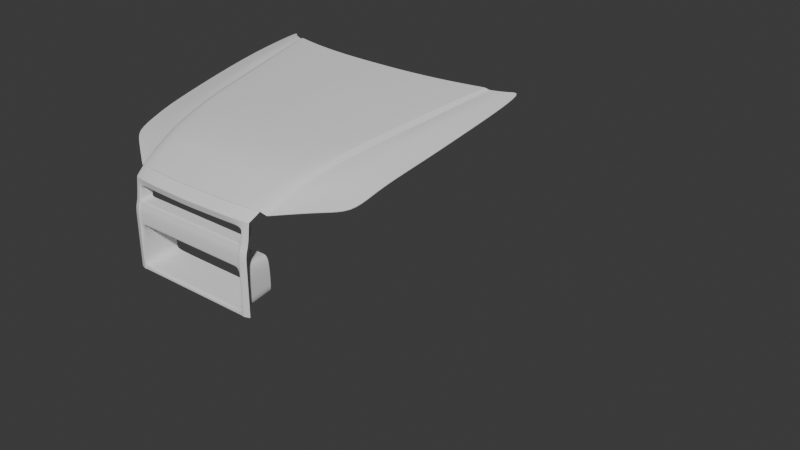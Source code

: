# Source: GTR_1.blend  (saved by Blender 4.3.34; exported with 4.5.12 LTS)
import bpy
from mathutils import Matrix  # noqa: F401  (used for matrix-valued properties, if any)

bpy.ops.wm.read_factory_settings(use_empty=True)
scene = bpy.context.scene
scene.name = 'Scene'

# ---- collections
col_blueprints = bpy.data.collections.new('blueprints'); scene.collection.children.link(col_blueprints)
col_blueprints_1 = bpy.data.collections.new('blueprints 1'); col_blueprints.children.link(col_blueprints_1)
col_guide_meshes = bpy.data.collections.new('Guide_Meshes'); scene.collection.children.link(col_guide_meshes)
col_work_in_progress = bpy.data.collections.new('work_in_progress'); scene.collection.children.link(col_work_in_progress)

# ---- node groups
ng_smooth_by_angle = bpy.data.node_groups.new('Smooth by Angle', 'GeometryNodeTree')
_s = ng_smooth_by_angle.interface.new_socket(name='Mesh', in_out='OUTPUT', socket_type='NodeSocketGeometry')
_s = ng_smooth_by_angle.interface.new_socket(name='Mesh', in_out='INPUT', socket_type='NodeSocketGeometry')
_s = ng_smooth_by_angle.interface.new_socket(name='Angle', in_out='INPUT', socket_type='NodeSocketFloat')
_s.subtype = 'ANGLE'
_s.default_value = 0.5236
_s.min_value = 0.0
_s.max_value = 3.142
_s.description = 'Maximum face angle for smooth edges'
_s = ng_smooth_by_angle.interface.new_socket(name='Ignore Sharpness', in_out='INPUT', socket_type='NodeSocketBool')
_s.force_non_field = True
ng_smooth_by_angle.description = 'Set the sharpness of mesh edges based on the angle between the neighboring faces'
ng_smooth_by_angle.is_modifier = True
_N = ng_smooth_by_angle.nodes; _L = ng_smooth_by_angle.links
n0 = _N.new('GeometryNodeSetShadeSmooth'); n0.name = 'Set Shade Smooth'; n0.location = (120, -80)
n0.domain = 'EDGE'
n1 = _N.new('GeometryNodeSetShadeSmooth'); n1.name = 'Set Shade Smooth.001'; n1.location = (300, -80)
n2 = _N.new('NodeGroupOutput'); n2.name = 'Group Output'; n2.location = (480, -80)
n3 = _N.new('GeometryNodeInputMeshEdgeAngle'); n3.name = 'Edge Angle'; n3.location = (-440, -240)
n4 = _N.new('NodeGroupInput'); n4.name = 'Group Input'; n4.location = (-80, -80)
n5 = _N.new('GeometryNodeInputEdgeSmooth'); n5.name = 'Is Edge Smooth'; n5.location = (-260, -120)
n6 = _N.new('GeometryNodeInputShadeSmooth'); n6.name = 'Is Shade Smooth'; n6.location = (-440, -397)
n7 = _N.new('FunctionNodeCompare'); n7.name = 'Compare'; n7.location = (-260, -260)
n7.operation = 'LESS_EQUAL'
n7.inputs[6].default_value = (0.0, 0.0, 0.0, 0.0)
n7.inputs[7].default_value = (0.0, 0.0, 0.0, 0.0)
n8 = _N.new('FunctionNodeBooleanMath'); n8.name = 'Boolean Math.001'; n8.location = (-80, -260)
n9 = _N.new('NodeGroupInput'); n9.name = 'Group Input.001'; n9.location = (-440, -329)
n10 = _N.new('NodeGroupInput'); n10.name = 'Group Input.002'; n10.location = (-259, -189)
n11 = _N.new('FunctionNodeBooleanMath'); n11.name = 'Boolean Math'; n11.location = (-80, -149)
n11.operation = 'OR'
n12 = _N.new('FunctionNodeBooleanMath'); n12.name = 'Boolean Math.002'; n12.location = (-260, -380)
n12.operation = 'OR'
n13 = _N.new('NodeGroupInput'); n13.name = 'Group Input.003'; n13.location = (-440, -460)
_L.new(n3.outputs[0], n7.inputs[0])
_L.new(n1.outputs[0], n2.inputs[0])
_L.new(n9.outputs[1], n7.inputs[1])
_L.new(n7.outputs[0], n8.inputs[0])
_L.new(n4.outputs[0], n0.inputs[0])
_L.new(n0.outputs[0], n1.inputs[0])
_L.new(n8.outputs[0], n0.inputs[2])
_L.new(n10.outputs[2], n11.inputs[1])
_L.new(n5.outputs[0], n11.inputs[0])
_L.new(n11.outputs[0], n0.inputs[1])
_L.new(n13.outputs[2], n12.inputs[1])
_L.new(n6.outputs[0], n12.inputs[0])
_L.new(n12.outputs[0], n8.inputs[1])
n2.is_active_output = True

# ---- world
world_world = bpy.data.worlds.new('World'); scene.world = world_world
world_world.use_nodes = True; world_world.node_tree.nodes.clear()
_N = world_world.node_tree.nodes; _L = world_world.node_tree.links
n0 = _N.new('ShaderNodeOutputWorld'); n0.name = 'World Output'; n0.location = (300, 300)
n1 = _N.new('ShaderNodeBackground'); n1.name = 'Background'; n1.location = (10, 300)
n1.inputs[0].default_value = (0.05088, 0.05088, 0.05088, 1.0)
_L.new(n1.outputs[0], n0.inputs[0])
n0.is_active_output = True
world_world.color = (0.05088, 0.05088, 0.05088)
world_world.sun_shadow_jitter_overblur = 0.0

# ---- meshes
me_cube = bpy.data.meshes.new('Cube')
me_cube.from_pydata([(-1.0, -1.0, -1.0), (-1.0, -1.0, 0.3352), (-1.0, 1.0, -1.0), (-1.0, 1.0, 0.3352), (1.0, -1.0, -1.0), (1.0, -1.0, 0.3352), (1.0, 1.0, -1.0), (1.0, 1.0, 0.3352)], [], [(0, 1, 3, 2), (2, 3, 7, 6), (6, 7, 5, 4), (4, 5, 1, 0), (2, 6, 4, 0), (7, 3, 1, 5)])
_uv = me_cube.uv_layers.new(name='UVMap')
_uv.uv.foreach_set('vector', [0.375, 0.0, 0.625, 0.0, 0.625, 0.25, 0.375, 0.25, 0.375, 0.25, 0.625, 0.25, 0.625, 0.5, 0.375, 0.5, 0.375, 0.5, 0.625, 0.5, 0.625, 0.75, 0.375, 0.75, 0.375, 0.75, 0.625, 0.75, 0.625, 1.0, 0.375, 1.0, 0.125, 0.5, 0.375, 0.5, 0.375, 0.75, 0.125, 0.75, 0.625, 0.5, 0.875, 0.5, 0.875, 0.75, 0.625, 0.75])
me_cube.update()
me_vert = bpy.data.meshes.new('Vert')
me_vert.from_pydata([(0.0, 0.0, 0.006353), (0.5801, 0.08993, -0.004765), (0.7108, 0.1876, -0.02732), (0.7642, 0.3366, -0.04391), (0.1966, 0.006371, 0.006988), (0.3911, 0.03544, 0.00667), (0.6716, 0.1414, -0.01779), (0.74, 0.2326, -0.03272), (0.7572, 0.2835, -0.03748), (0.8443, 0.2445, -0.4338), (0.8239, 0.2976, -0.09656), (0.8464, 0.2546, -0.1698), (0.8443, 0.241, -0.2571), (0.8449, 0.2412, -0.3455), (0.3176, -0.3205, -0.0348), (0.3023, -0.9652, -0.1634), (0.0, -1.028, -0.1628), (0.3203, -0.5242, -0.06812), (0.3198, -0.3919, -0.04659), (0.2634, -1.011, -0.1679), (0.1758, -1.02, -0.1653), (0.08807, -1.028, -0.1632), (0.3159, -0.657, -0.09266), (0.3116, -0.7664, -0.1147), (0.0, -1.221, -0.2636), (0.0, -1.161, -0.2209), (0.0, -1.092, -0.1891), (0.2627, -0.8754, -0.1001), (0.0, -0.9111, -0.09658), (0.2939, -0.5207, -0.05349), (0.308, -0.3908, -0.04296), (0.2412, -0.897, -0.09941), (0.1758, -0.9042, -0.09644), (0.08807, -0.9103, -0.09636), (0.2813, -0.6429, -0.06745), (0.2693, -0.758, -0.08516), (0.8875, 0.03718, -0.6443), (0.8938, 0.03056, -0.5687), (0.8941, 0.01117, -0.4961), (0.8963, -0.02232, -0.4291), (0.8989, -0.0685, -0.3724), (0.9004, -0.1272, -0.3232), (0.9013, -0.1942, -0.2871), (0.9019, -0.2668, -0.2654), (0.9033, -0.3424, -0.2569), (0.9005, -0.418, -0.2644), (0.8986, -0.4907, -0.2864), (0.8964, -0.5576, -0.3222), (0.894, -0.6163, -0.3704), (0.8909, -0.6645, -0.4291), (0.8891, -0.6997, -0.4961), (0.8883, -0.7158, -0.5743), (0.8804, -0.7222, -0.6667), (0.8716, -0.721, -0.7577), (0.8766, 0.03725, -0.7326), (0.8759, 0.06025, -0.6384), (0.8825, 0.05323, -0.5582), (0.8829, 0.03265, -0.4812), (0.8852, -0.002863, -0.4101), (0.8879, -0.05186, -0.35), (0.8895, -0.1141, -0.2978), (0.8905, -0.1852, -0.2595), (0.8911, -0.2623, -0.2396), (0.8923, -0.3491, -0.2313), (0.8895, -0.4296, -0.2404), (0.8873, -0.5079, -0.2633), (0.8849, -0.5768, -0.3017), (0.8818, -0.633, -0.3478), (0.8795, -0.6841, -0.4101), (0.8776, -0.7214, -0.4812), (0.8767, -0.7385, -0.5643), (0.8683, -0.7452, -0.6643), (0.859, -0.744, -0.7846), (0.8643, 0.06032, -0.7321), (0.8093, -0.8695, -0.7846), (0.7172, -1.021, -0.7846), (0.0, -1.217, -0.7846), (0.8286, -0.8311, -0.7846), (0.1884, -1.205, -0.7846), (0.7689, -0.9414, -0.7846), (0.3724, -1.183, -0.7846), (0.5489, -1.104, -0.7846), (0.0, -1.257, -0.4135), (0.2755, -1.24, -0.4154), (0.1002, -1.256, -0.415), (0.1954, -1.248, -0.4154), (0.5694, -1.134, -0.4062), (0.3648, -1.217, -0.413), (0.4869, -1.173, -0.4091), (0.0, -1.176, -0.2886), (0.3155, -1.16, -0.2996), (0.1012, -1.176, -0.2907), (0.1939, -1.173, -0.2932), (0.2668, -1.167, -0.2967), (0.315, -1.18, -0.3835), (0.3166, -1.17, -0.3415), (0.0, -1.197, -0.3779), (0.275, -1.187, -0.3821), (0.1955, -1.193, -0.3801), (0.1007, -1.196, -0.3789), (0.0, -1.138, -0.4842), (0.3275, -1.123, -0.4827), (0.1012, -1.138, -0.4844), (0.1939, -1.135, -0.4842), (0.2668, -1.129, -0.4837), (0.3273, -1.103, -0.6851), (0.3277, -1.121, -0.5443), (0.0, -1.12, -0.6878), (0.275, -1.11, -0.6863), (0.1955, -1.116, -0.6873), (0.1007, -1.119, -0.6877), (0.3275, -1.109, -0.6387), (0.4404, -1.144, -0.5608), (0.5656, -1.103, -0.5608), (0.6877, -1.036, -0.5608), (0.7765, -0.9748, -0.5608), (0.7639, -0.9718, -0.6628), (0.6828, -1.024, -0.6626), (0.5605, -1.085, -0.6615), (0.4336, -1.134, -0.662), (0.7731, -0.9746, -0.5871), (0.7676, -0.9734, -0.6318), (0.4382, -1.141, -0.5946), (0.4359, -1.138, -0.6283), (0.7466, -0.9592, -0.6944), (0.6722, -1.011, -0.6956), (0.5351, -1.088, -0.6989), (0.4392, -1.122, -0.7), (0.7308, -0.9592, -0.7623), (0.4404, -1.115, -0.7627), (0.5364, -1.079, -0.7626), (0.6622, -1.009, -0.7624), (0.4396, -1.122, -0.7209), (0.44, -1.12, -0.7418), (0.736, -0.9592, -0.7397), (0.7413, -0.9592, -0.717), (0.5669, -1.124, -0.5098), (0.6863, -1.05, -0.5102), (0.6863, -1.05, -0.442), (0.5669, -1.124, -0.4411), (0.5669, -1.124, -0.4557), (0.5669, -1.124, -0.4971), (0.6863, -1.05, -0.4976), (0.6863, -1.05, -0.4565), (0.6268, -1.096, -0.4334), (0.6268, -1.096, -0.5147), (0.7898, -0.9135, -0.3989), (0.721, -1.009, -0.3994), (0.636, -1.095, -0.4039), (0.8587, -0.3534, -0.1908), (0.8558, -0.4494, -0.1993), (0.8538, -0.5416, -0.221), (0.8514, -0.6267, -0.2618), (0.8441, -0.7415, -0.3534), (0.8491, -0.7614, -0.3894), (0.8459, -0.7987, -0.4618), (0.8403, -0.8212, -0.5612), (0.8339, -0.8292, -0.665), (0.7319, 0.04917, -0.0542), (0.727, -0.08928, -0.07363), (0.7208, -0.2277, -0.08933), (0.7134, -0.3584, -0.1062), (0.7049, -0.4884, -0.1253), (0.6916, -0.6812, -0.1602), (0.6668, -0.8837, -0.2408), (0.8145, -0.3555, -0.1556), (0.7663, -0.3572, -0.1257), (0.364, -1.148, -0.2348), (0.5428, -0.06465, -0.03489), (0.5096, -0.2215, -0.05752), (0.4835, -0.3801, -0.07633), (0.4582, -0.5382, -0.09954), (0.4333, -0.696, -0.1257), (0.4131, -0.8549, -0.1489), (0.3859, -1.01, -0.1844), (0.3658, -1.16, -0.3794), (0.4842, -1.109, -0.3726), (0.561, -1.073, -0.3693), (0.629, -1.033, -0.3612), (0.7158, -0.9662, -0.3669), (0.7823, -0.8857, -0.3606), (0.3155, -1.23, -0.4143), (0.4208, -1.197, -0.4112), (0.4201, -1.136, -0.3763), (0.3646, -1.191, -0.283), (0.3652, -1.192, -0.3312), (0.6574, -0.365, -0.09549), (0.6226, -0.368, -0.09166), (0.5879, -0.3711, -0.08783), (0.5531, -0.3741, -0.08399), (0.5183, -0.3771, -0.08016), (0.7552, -0.4754, -0.1499), (0.8055, -0.4624, -0.1746), (0.7457, -0.6347, -0.1805), (0.7997, -0.5882, -0.2008), (0.7283, -0.798, -0.2478), (0.7899, -0.7124, -0.2548), (0.8652, 0.05875, -0.7321), (0.8768, 0.05867, -0.6388), (0.8834, 0.05168, -0.559), (0.8837, 0.03119, -0.4822), (0.8861, -0.004188, -0.4114), (0.8888, -0.05299, -0.3515), (0.8903, -0.115, -0.2995), (0.8913, -0.1858, -0.2614), (0.892, -0.2626, -0.2413), (0.8932, -0.3486, -0.2331), (0.8904, -0.4288, -0.242), (0.8882, -0.5067, -0.2649), (0.8858, -0.5755, -0.3031), (0.8827, -0.6319, -0.3494), (0.8804, -0.6828, -0.4114), (0.8785, -0.72, -0.4822), (0.8776, -0.737, -0.5649), (0.8692, -0.7437, -0.6644), (0.8599, -0.7425, -0.7828), (0.0, -1.268, -0.437), (0.0, -1.229, -0.4606), (0.1005, -1.268, -0.4381), (0.1009, -1.228, -0.4613), (0.1949, -1.261, -0.4383), (0.1944, -1.224, -0.4613), (0.2726, -1.254, -0.4381), (0.2697, -1.217, -0.4609), (0.3235, -1.209, -0.4599), (0.3195, -1.245, -0.4371), (0.3738, -1.116, -0.4827), (0.3698, -1.202, -0.4599), (0.3658, -1.238, -0.4371)], [(5, 1), (6, 2), (8, 3), (0, 4), (4, 5), (1, 6), (2, 7), (7, 8), (13, 9), (3, 10), (10, 11), (11, 12), (12, 13), (14, 18), (21, 16), (18, 17), (23, 15), (15, 19), (19, 20), (20, 21), (17, 22), (22, 23), (25, 24), (26, 25), (16, 26), (33, 28), (30, 29), (35, 27), (27, 31), (31, 32), (32, 33), (29, 34), (34, 35), (14, 30), (79, 74), (81, 75), (74, 77), (76, 78), (75, 79), (78, 80), (80, 81), (93, 90), (89, 91), (91, 92), (92, 93), (95, 94), (90, 95), (111, 105), (101, 106), (110, 107), (105, 108), (108, 109), (109, 110), (106, 111), (112, 113), (113, 114), (114, 115), (121, 116), (116, 117), (117, 118), (118, 119), (115, 120), (120, 121), (123, 119), (112, 122), (122, 123), (124, 125), (125, 126), (126, 127), (135, 124), (131, 128), (129, 130), (130, 131), (133, 129), (127, 132), (132, 133), (128, 134), (134, 135), (145, 137), (143, 138), (141, 136), (139, 140), (140, 141), (137, 142), (142, 143), (144, 139), (138, 144), (136, 145), (2, 158), (158, 159), (159, 160), (160, 161), (174, 167), (1, 168), (168, 169), (169, 170), (170, 171), (171, 172), (172, 173), (173, 174), (185, 175), (167, 184), (184, 185), (190, 170), (161, 186), (186, 187), (187, 188), (188, 189), (189, 190)], [(197, 198, 36, 54), (198, 199, 37, 36), (199, 200, 38, 37), (200, 201, 39, 38), (201, 202, 40, 39), (202, 203, 41, 40), (203, 204, 42, 41), (204, 205, 43, 42), (205, 206, 44, 43), (206, 207, 45, 44), (207, 208, 46, 45), (208, 209, 47, 46), (209, 210, 48, 47), (210, 211, 49, 48), (211, 212, 50, 49), (212, 213, 51, 50), (213, 214, 52, 51), (214, 215, 53, 52), (70, 69, 155, 156), (67, 66, 152, 153), (64, 63, 149, 150), (71, 70, 156, 157), (68, 67, 153, 154), (65, 64, 150, 151), (69, 68, 154, 155), (66, 65, 151, 152), (71, 157, 77, 72), (82, 84, 99, 96), (84, 85, 98, 99), (85, 83, 97, 98), (94, 97, 83, 181), (87, 175, 94, 181), (182, 183, 175, 87), (86, 177, 176, 88), (148, 178, 177, 86), (147, 179, 178, 148), (146, 180, 179, 147), (154, 153, 180, 146), (88, 176, 183, 182), (165, 192, 150, 149), (192, 194, 151, 150), (194, 196, 152, 151), (163, 164, 195, 193), (193, 195, 196, 194), (162, 163, 193, 191), (191, 193, 194, 192), (161, 162, 191, 166), (166, 191, 192, 165), (152, 196, 180, 153), (180, 196, 195, 179), (179, 195, 164, 178), (71, 72, 215, 214), (70, 71, 214, 213), (69, 70, 213, 212), (68, 69, 212, 211), (67, 68, 211, 210), (66, 67, 210, 209), (65, 66, 209, 208), (64, 65, 208, 207), (63, 64, 207, 206), (62, 63, 206, 205), (61, 62, 205, 204), (60, 61, 204, 203), (59, 60, 203, 202), (58, 59, 202, 201), (57, 58, 201, 200), (56, 57, 200, 199), (55, 56, 199, 198), (73, 55, 198, 197), (218, 84, 82, 216), (221, 219, 102, 103), (223, 221, 103, 104), (225, 181, 83, 222), (101, 224, 223, 104), (224, 225, 222, 223), (83, 85, 220, 222), (222, 220, 221, 223), (85, 84, 218, 220), (220, 218, 219, 221), (102, 219, 217, 100), (219, 218, 216, 217), (225, 224, 227, 228), (224, 101, 226, 227), (181, 225, 228, 87)])
me_vert.polygons.foreach_set('use_smooth', [True] * 84)
_uv = me_vert.uv_layers.new(name='UVMap')
_uv.uv.foreach_set('vector', [0.0, 0.0, 0.0, 0.0, 0.0, 0.0, 0.0, 0.0, 0.0, 0.0, 0.0, 0.0, 0.0, 0.0, 0.0, 0.0, 0.0, 0.0, 0.0, 0.0, 0.0, 0.0, 0.0, 0.0, 0.0, 0.0, 0.0, 0.0, 0.0, 0.0, 0.0, 0.0, 0.0, 0.0, 0.0, 0.0, 0.0, 0.0, 0.0, 0.0, 0.0, 0.0, 0.0, 0.0, 0.0, 0.0, 0.0, 0.0, 0.0, 0.0, 0.0, 0.0, 0.0, 0.0, 0.0, 0.0, 0.0, 0.0, 0.0, 0.0, 0.0, 0.0, 0.0, 0.0, 0.0, 0.0, 0.0, 0.0, 0.0, 0.0, 0.0, 0.0, 0.0, 0.0, 0.0, 0.0, 0.0, 0.0, 0.0, 0.0, 0.0, 0.0, 0.0, 0.0, 0.0, 0.0, 0.0, 0.0, 0.0, 0.0, 0.0, 0.0, 0.0, 0.0, 0.0, 0.0, 0.0, 0.0, 0.0, 0.0, 0.0, 0.0, 0.0, 0.0, 0.0, 0.0, 0.0, 0.0, 0.0, 0.0, 0.0, 0.0, 0.0, 0.0, 0.0, 0.0, 0.0, 0.0, 0.0, 0.0, 0.0, 0.0, 0.0, 0.0, 0.0, 0.0, 0.0, 0.0, 0.0, 0.0, 0.0, 0.0, 0.0, 0.0, 0.0, 0.0, 0.0, 0.0, 0.0, 0.0, 0.0, 0.0, 0.0, 0.0, 0.0, 0.0, 0.0, 0.0, 0.0, 0.0, 0.0, 0.0, 0.0, 0.0, 0.0, 0.0, 0.0, 0.0, 0.0, 0.0, 0.0, 0.0, 0.0, 0.0, 0.0, 0.0, 0.0, 0.0, 0.0, 0.0, 0.0, 0.0, 0.0, 0.0, 0.0, 0.0, 0.0, 0.0, 0.0, 0.0, 0.0, 0.0, 0.0, 0.0, 0.0, 0.0, 0.0, 0.0, 0.0, 0.0, 0.0, 0.0, 0.0, 0.0, 0.0, 0.0, 0.0, 0.0, 0.0, 0.0, 0.0, 0.0, 0.0, 0.0, 0.0, 0.0, 0.0, 0.0, 0.0, 0.0, 0.0, 0.0, 0.0, 0.0, 0.0, 0.0, 0.0, 0.0, 0.0, 0.0, 0.0, 0.0, 0.0, 0.0, 0.0, 0.0, 0.0, 0.0, 0.0, 0.0, 0.0, 0.0, 0.0, 0.0, 0.0, 0.0, 0.0, 0.0, 0.0, 0.0, 0.0, 0.0, 0.0, 0.0, 0.0, 0.0, 0.0, 0.0, 0.0, 0.0, 0.0, 0.0, 0.0, 0.0, 0.0, 0.0, 0.0, 0.0, 0.0, 0.0, 0.0, 0.0, 0.0, 0.0, 0.0, 0.0, 0.0, 0.0, 0.0, 0.0, 0.0, 0.0, 0.0, 0.0, 0.0, 0.0, 0.0, 0.0, 0.0, 0.0, 0.0, 0.0, 0.0, 0.0, 0.0, 0.0, 0.0, 0.0, 0.0, 0.0, 0.0, 0.0, 0.0, 0.0, 0.0, 0.0, 0.0, 0.0, 0.0, 0.0, 0.0, 0.0, 0.0, 0.0, 0.0, 0.0, 0.0, 0.0, 0.0, 0.0, 0.0, 0.0, 0.0, 0.0, 0.0, 0.0, 0.0, 0.0, 0.0, 0.0, 0.0, 0.0, 0.0, 0.0, 0.0, 0.0, 0.0, 0.0, 0.0, 0.0, 0.0, 0.0, 0.0, 0.0, 0.0, 0.0, 0.0, 0.0, 0.0, 0.0, 0.0, 0.0, 0.0, 0.0, 0.0, 0.0, 0.0, 0.0, 0.0, 0.0, 0.0, 0.0, 0.0, 0.0, 0.0, 0.0, 0.0, 0.0, 0.0, 0.0, 0.0, 0.0, 0.0, 0.0, 0.0, 0.0, 0.0, 0.0, 0.0, 0.0, 0.0, 0.0, 0.0, 0.0, 0.0, 0.0, 0.0, 0.0, 0.0, 0.0, 0.0, 0.0, 0.0, 0.0, 0.0, 0.0, 0.0, 0.0, 0.0, 0.0, 0.0, 0.0, 0.0, 0.0, 0.0, 0.0, 0.0, 0.0, 0.0, 0.0, 0.0, 0.0, 0.0, 0.0, 0.0, 0.0, 0.0, 0.0, 0.0, 0.0, 0.0, 0.0, 0.0, 0.0, 0.0, 0.0, 0.0, 0.0, 0.0, 0.0, 0.0, 0.0, 0.0, 0.0, 0.0, 0.0, 0.0, 0.0, 0.0, 0.0, 0.0, 0.0, 0.0, 0.0, 0.0, 0.0, 0.0, 0.0, 0.0, 0.0, 0.0, 0.0, 0.0, 0.0, 0.0, 0.0, 0.0, 0.0, 0.0, 0.0, 0.0, 0.0, 0.0, 0.0, 0.0, 0.0, 0.0, 0.0, 0.0, 0.0, 0.0, 0.0, 0.0, 0.0, 0.0, 0.0, 0.0, 0.0, 0.0, 0.0, 0.0, 0.0, 0.0, 0.0, 0.0, 0.0, 0.0, 0.0, 0.0, 0.0, 0.0, 0.0, 0.0, 0.0, 0.0, 0.0, 0.0, 0.0, 0.0, 0.0, 0.0, 0.0, 0.0, 0.0, 0.0, 0.0, 0.0, 0.0, 0.0, 0.0, 0.0, 0.0, 0.0, 0.0, 0.0, 0.0, 0.0, 0.0, 0.0, 0.0, 0.0, 0.0, 0.0, 0.0, 0.0, 0.0, 0.0, 0.0, 0.0, 0.0, 0.0, 0.0, 0.0, 0.0, 0.0, 0.0, 0.0, 0.0, 0.0, 0.0, 0.0, 0.0, 0.0, 0.0, 0.0, 0.0, 0.0, 0.0, 0.0, 0.0, 0.0, 0.0, 0.0, 0.0, 0.0, 0.0, 0.0, 0.0, 0.0, 0.0, 0.0, 0.0, 0.0, 0.0, 0.0, 0.0, 0.0, 0.0, 0.0, 0.0, 0.0, 0.0, 0.0, 0.0, 0.0, 0.0, 0.0, 0.0, 0.0, 0.0, 0.0, 0.0, 0.0, 0.0, 0.0, 0.0, 0.0, 0.0, 0.0, 0.0, 0.0, 0.0, 0.0, 0.0, 0.0, 0.0, 0.0, 0.0, 0.0, 0.0, 0.0, 0.0, 0.0, 0.0, 0.0, 0.0, 0.0, 0.0, 0.0, 0.0, 0.0, 0.0, 0.0, 0.0, 0.0, 0.0, 0.0, 0.0, 0.0, 0.0, 0.0, 0.0, 0.0, 0.0, 0.0, 0.0, 0.0, 0.0, 0.0, 0.0, 0.0, 0.0, 0.0, 0.0, 0.0, 0.0, 0.0, 0.0, 0.0, 0.0, 0.0, 0.0, 0.0, 0.0, 0.0, 0.0, 0.0, 0.0, 0.0, 0.0, 0.0, 0.0, 0.0, 0.0, 0.0, 0.0, 0.0, 0.0, 0.0, 0.0, 0.0, 0.0, 0.0, 0.0, 0.0, 0.0, 0.0, 0.0, 0.0, 0.0, 0.0, 0.0, 0.0, 0.0, 0.0, 0.0, 0.0, 0.0, 0.0, 0.0, 0.0, 0.0])
me_vert.update()
me_plane_001 = bpy.data.meshes.new('Plane.001')
me_plane_001.from_pydata([(0.6654, 0.05193, -0.009971), (0.7121, 1.162, 0.1857), (0.0, -0.2016, -0.009515), (0.0, 0.9701, 0.2216), (0.2104, -0.1916, -0.01216), (0.3254, -0.1779, -0.01768), (0.4739, 1.027, 0.2118), (0.237, 0.9838, 0.2181), (0.4846, -0.082, -0.02475), (0.644, 1.091, 0.1945), (0.6877, 0.2739, 0.05341), (0.7068, 0.4949, 0.09018), (0.7188, 0.716, 0.1276), (0.724, 0.937, 0.1588), (0.0, 0.03276, 0.09497), (0.0, 0.2671, 0.1397), (0.0, 0.5014, 0.1691), (0.0, 0.7358, 0.1987), (0.2185, 0.04338, 0.0915), (0.2279, 0.2785, 0.1369), (0.2309, 0.5132, 0.1643), (0.2339, 0.748, 0.193), (0.3751, 0.06547, 0.08343), (0.4055, 0.3067, 0.128), (0.4283, 0.5469, 0.1573), (0.4511, 0.787, 0.1854), (0.5214, 0.1601, 0.07073), (0.5487, 0.3931, 0.1158), (0.5784, 0.6271, 0.1481), (0.6166, 0.8672, 0.1781), (0.6766, 0.1634, 0.02441), (0.0, -0.08442, 0.04351), (0.2153, -0.07408, 0.04022), (0.3503, -0.05624, 0.03484), (0.504, 0.04102, 0.02388), (0.5942, 1.069, 0.1977), (0.5956, 1.069, 0.197), (0.3907, -0.1479, -0.0391), (0.389, -0.1489, -0.03897), (0.4393, 0.1065, 0.07038), (0.441, 0.1076, 0.07012), (0.4898, 0.3633, 0.1191), (0.4915, 0.3644, 0.1188), (0.528, 0.6004, 0.143), (0.5296, 0.6013, 0.1427), (0.5622, 0.8349, 0.171), (0.5606, 0.8342, 0.1713), (0.5755, 1.061, 0.2064), (0.5769, 1.061, 0.2058), (0.4114, 0.08855, 0.07921), (0.4098, 0.08755, 0.07955), (0.4531, 0.3382, 0.1283), (0.4515, 0.337, 0.1285), (0.4925, 0.5789, 0.153), (0.4909, 0.578, 0.1532), (0.5321, 0.8205, 0.1818), (0.5336, 0.8212, 0.1814), (0.3642, -0.1617, -0.02266), (0.3626, -0.1624, -0.02241), (0.4151, -0.02115, 0.02038), (0.4168, -0.02012, 0.02013), (0.3862, -0.0375, 0.0301), (0.3888, -0.03661, 0.02972), (0.575, -0.01778, -0.01344), (0.6774, 1.118, 0.1907), (0.6046, 0.217, 0.06207), (0.6278, 0.444, 0.103), (0.6486, 0.6716, 0.1378), (0.6703, 0.9021, 0.1685), (0.5903, 0.1022, 0.02483), (0.2736, -0.1845, -0.01499), (0.3554, 1.002, 0.2149), (0.3, 0.05458, 0.08741), (0.3167, 0.2926, 0.1325), (0.3299, 0.5301, 0.1608), (0.3456, 0.7681, 0.1891), (0.2868, -0.06497, 0.03747), (0.1185, 0.9741, 0.2198), (0.1109, -0.1963, -0.01091), (0.1124, 0.03822, 0.09318), (0.1139, 0.2728, 0.1383), (0.1154, 0.5073, 0.1667), (0.117, 0.7419, 0.1959), (0.1117, -0.07906, 0.0418), (0.5589, 0.8333, 0.172), (0.5931, 1.068, 0.1983), (0.3874, -0.1497, -0.03791), (0.4134, -0.02216, 0.02099), (0.4375, 0.1053, 0.07096), (0.4874, 0.3617, 0.1197), (0.5256, 0.599, 0.1436), (0.5783, 1.062, 0.2052), (0.3908, -0.03542, 0.029), (0.4136, 0.08994, 0.07853), (0.456, 0.3401, 0.1276), (0.4953, 0.5805, 0.1522), (0.5357, 0.8222, 0.1807), (0.3661, -0.1607, -0.02392)], [], [(82, 21, 7, 77), (75, 25, 6, 71), (86, 38, 59, 87), (40, 60, 34, 26), (45, 44, 28, 29), (55, 47, 6, 25), (76, 33, 22, 72), (72, 22, 23, 73), (73, 23, 24, 74), (74, 24, 25, 75), (83, 32, 18, 79), (79, 18, 19, 80), (80, 19, 20, 81), (81, 20, 21, 82), (68, 13, 1, 64), (69, 30, 10, 65), (65, 10, 11, 66), (66, 11, 12, 67), (50, 52, 23, 22), (88, 39, 41, 89), (89, 41, 43, 90), (84, 46, 35, 85), (54, 55, 25, 24), (58, 61, 33, 5), (52, 54, 24, 23), (42, 40, 26, 27), (44, 42, 27, 28), (67, 12, 13, 68), (78, 4, 32, 83), (70, 5, 33, 76), (60, 37, 8, 34), (61, 50, 22, 33), (87, 59, 39, 88), (46, 43, 44, 45), (43, 41, 42, 44), (41, 39, 40, 42), (39, 59, 60, 40), (35, 46, 45, 36), (56, 48, 47, 55), (62, 49, 50, 61), (49, 51, 52, 50), (51, 53, 54, 52), (53, 56, 55, 54), (59, 38, 37, 60), (57, 62, 61, 58), (45, 29, 9, 36), (8, 63, 69, 34), (28, 67, 68, 29), (27, 66, 67, 28), (26, 65, 66, 27), (34, 69, 65, 26), (29, 68, 64, 9), (90, 43, 46, 84), (4, 70, 76, 32), (20, 74, 75, 21), (19, 73, 74, 20), (18, 72, 73, 19), (32, 76, 72, 18), (21, 75, 71, 7), (2, 78, 83, 31), (16, 81, 82, 17), (15, 80, 81, 16), (14, 79, 80, 15), (31, 83, 79, 14), (17, 82, 77, 3), (63, 0, 30, 69), (95, 90, 84, 96), (92, 87, 88, 93), (96, 84, 85, 91), (94, 89, 90, 95), (93, 88, 89, 94), (97, 86, 87, 92), (57, 97, 92, 62), (49, 93, 94, 51), (51, 94, 95, 53), (56, 96, 91, 48), (62, 92, 93, 49), (53, 95, 96, 56)])
me_plane_001.polygons.foreach_set('use_smooth', [True] * 78)
_uv = me_plane_001.uv_layers.new(name='UVMap')
_uv.uv.foreach_set('vector', [0.5833, 0.8, 0.6667, 0.8, 0.6667, 1.0, 0.5833, 1.0, 0.7523, 0.8, 0.8333, 0.8, 0.8333, 1.0, 0.75, 1.0, 0.8484, 1.923e-08, 0.8501, 1.103e-08, 0.8585, 0.1, 0.857, 0.1, 0.8679, 0.2, 0.8596, 0.1, 0.9077, 0.1, 0.9125, 0.2, 0.907, 0.8, 0.8992, 0.6, 0.9261, 0.6, 0.9393, 0.8, 0.8848, 0.8, 0.9048, 1.0, 0.8333, 1.0, 0.8333, 0.8, 0.7376, 0.1, 0.8085, 0.1, 0.8253, 0.2, 0.746, 0.2, 0.746, 0.2, 0.8253, 0.2, 0.8333, 0.4, 0.75, 0.4, 0.75, 0.4, 0.8333, 0.4, 0.8333, 0.6, 0.7502, 0.6, 0.7502, 0.6, 0.8333, 0.6, 0.8333, 0.8, 0.7523, 0.8, 0.5833, 0.1, 0.6607, 0.1, 0.662, 0.2, 0.5833, 0.2, 0.5833, 0.2, 0.662, 0.2, 0.6667, 0.4, 0.5833, 0.4, 0.5833, 0.4, 0.6667, 0.4, 0.6667, 0.6, 0.5833, 0.6, 0.5833, 0.6, 0.6667, 0.6, 0.6667, 0.8, 0.5833, 0.8, 0.9697, 0.8, 1.0, 0.8, 1.0, 1.0, 0.9744, 1.0, 0.9539, 0.1, 1.0, 0.1, 1.0, 0.2, 0.9563, 0.2, 0.9563, 0.2, 1.0, 0.2, 1.0, 0.4, 0.9594, 0.4, 0.9594, 0.4, 1.0, 0.4, 1.0, 0.6, 0.9631, 0.6, 0.8477, 0.2, 0.8635, 0.4, 0.8333, 0.4, 0.8253, 0.2, 0.8657, 0.2, 0.8668, 0.2, 0.8897, 0.4, 0.8881, 0.4, 0.8881, 0.4, 0.8897, 0.4, 0.8981, 0.6, 0.8964, 0.6, 0.9046, 0.8, 0.9059, 0.8, 0.9119, 1.0, 0.9115, 1.0, 0.8709, 0.6, 0.8848, 0.8, 0.8333, 0.8, 0.8333, 0.6, 0.8229, 1.368e-07, 0.8352, 0.1, 0.8085, 0.1, 0.7917, 0.0, 0.8635, 0.4, 0.8709, 0.6, 0.8333, 0.6, 0.8333, 0.4, 0.8908, 0.4, 0.8679, 0.2, 0.9125, 0.2, 0.9188, 0.4, 0.8992, 0.6, 0.8908, 0.4, 0.9188, 0.4, 0.9261, 0.6, 0.9631, 0.6, 1.0, 0.6, 1.0, 0.8, 0.9697, 0.8, 0.5833, 0.0, 0.6581, 0.0, 0.6607, 0.1, 0.5833, 0.1, 0.7292, 0.0, 0.7917, 0.0, 0.8085, 0.1, 0.7376, 0.1, 0.8596, 0.1, 0.8513, 7.506e-09, 0.9012, 1.773e-09, 0.9077, 0.1, 0.8352, 0.1, 0.8477, 0.2, 0.8253, 0.2, 0.8085, 0.1, 0.857, 0.1, 0.8585, 0.1, 0.8668, 0.2, 0.8657, 0.2, 0.9059, 0.8, 0.8981, 0.6, 0.8992, 0.6, 0.907, 0.8, 0.8981, 0.6, 0.8897, 0.4, 0.8908, 0.4, 0.8992, 0.6, 0.8897, 0.4, 0.8668, 0.2, 0.8679, 0.2, 0.8908, 0.4, 0.8668, 0.2, 0.8585, 0.1, 0.8596, 0.1, 0.8679, 0.2, 0.9119, 1.0, 0.9059, 0.8, 0.907, 0.8, 0.9129, 1.0, 0.8859, 0.8, 0.9058, 1.0, 0.9048, 1.0, 0.8848, 0.8, 0.8365, 0.1, 0.8487, 0.2, 0.8477, 0.2, 0.8352, 0.1, 0.8487, 0.2, 0.8646, 0.4, 0.8635, 0.4, 0.8477, 0.2, 0.8646, 0.4, 0.872, 0.6, 0.8709, 0.6, 0.8635, 0.4, 0.872, 0.6, 0.8859, 0.8, 0.8848, 0.8, 0.8709, 0.6, 0.8585, 0.1, 0.8501, 1.103e-08, 0.8513, 7.506e-09, 0.8596, 0.1, 0.8243, 1.365e-07, 0.8365, 0.1, 0.8352, 0.1, 0.8229, 1.368e-07, 0.907, 0.8, 0.9393, 0.8, 0.9488, 1.0, 0.9129, 1.0, 0.9012, 1.773e-09, 0.9506, 8.865e-10, 0.9539, 0.1, 0.9077, 0.1, 0.9261, 0.6, 0.9631, 0.6, 0.9697, 0.8, 0.9393, 0.8, 0.9188, 0.4, 0.9594, 0.4, 0.9631, 0.6, 0.9261, 0.6, 0.9125, 0.2, 0.9563, 0.2, 0.9594, 0.4, 0.9188, 0.4, 0.9077, 0.1, 0.9539, 0.1, 0.9563, 0.2, 0.9125, 0.2, 0.9393, 0.8, 0.9697, 0.8, 0.9744, 1.0, 0.9488, 1.0, 0.8964, 0.6, 0.8981, 0.6, 0.9059, 0.8, 0.9046, 0.8, 0.6581, 0.0, 0.7292, 0.0, 0.7376, 0.1, 0.6607, 0.1, 0.6667, 0.6, 0.7502, 0.6, 0.7523, 0.8, 0.6667, 0.8, 0.6667, 0.4, 0.75, 0.4, 0.7502, 0.6, 0.6667, 0.6, 0.662, 0.2, 0.746, 0.2, 0.75, 0.4, 0.6667, 0.4, 0.6607, 0.1, 0.7376, 0.1, 0.746, 0.2, 0.662, 0.2, 0.6667, 0.8, 0.7523, 0.8, 0.75, 1.0, 0.6667, 1.0, 0.5, 0.0, 0.5833, 0.0, 0.5833, 0.1, 0.5, 0.1, 0.5, 0.6, 0.5833, 0.6, 0.5833, 0.8, 0.5, 0.8, 0.5, 0.4, 0.5833, 0.4, 0.5833, 0.6, 0.5, 0.6, 0.5, 0.2, 0.5833, 0.2, 0.5833, 0.4, 0.5, 0.4, 0.5, 0.1, 0.5833, 0.1, 0.5833, 0.2, 0.5, 0.2, 0.5, 0.8, 0.5833, 0.8, 0.5833, 1.0, 0.5, 1.0, 0.9506, 8.865e-10, 1.0, 0.0, 1.0, 0.1, 0.9539, 0.1, 0.874, 0.6, 0.8964, 0.6, 0.9046, 0.8, 0.8875, 0.8, 0.8382, 0.1, 0.857, 0.1, 0.8657, 0.2, 0.8501, 0.2, 0.8875, 0.8, 0.9046, 0.8, 0.9115, 1.0, 0.9062, 1.0, 0.8666, 0.4, 0.8881, 0.4, 0.8964, 0.6, 0.874, 0.6, 0.8501, 0.2, 0.8657, 0.2, 0.8881, 0.4, 0.8666, 0.4, 0.8263, -1.394e-06, 0.8484, 1.923e-08, 0.857, 0.1, 0.8382, 0.1, 0.8243, 1.365e-07, 0.8263, -1.394e-06, 0.8382, 0.1, 0.8365, 0.1, 0.8487, 0.2, 0.8501, 0.2, 0.8666, 0.4, 0.8646, 0.4, 0.8646, 0.4, 0.8666, 0.4, 0.874, 0.6, 0.872, 0.6, 0.8859, 0.8, 0.8875, 0.8, 0.9062, 1.0, 0.9058, 1.0, 0.8365, 0.1, 0.8382, 0.1, 0.8501, 0.2, 0.8487, 0.2, 0.872, 0.6, 0.874, 0.6, 0.8875, 0.8, 0.8859, 0.8])
me_plane_001.update()
me_plane_004 = bpy.data.meshes.new('Plane.004')
me_plane_004.from_pydata([(0.0, -0.2016, -0.01211), (0.2104, -0.1916, -0.01475), (0.3254, -0.1765, -0.02027), (0.3622, -0.1617, -0.02526), (0.3606, -0.1624, -0.025), (0.2736, -0.1845, -0.01758), (0.1109, -0.1963, -0.0135), (0.3641, -0.1607, -0.02652), (0.0, -0.2525, -0.04463), (0.1991, -0.2425, -0.04728), (0.3213, -0.2236, -0.05403), (0.3499, -0.2126, -0.05778), (0.3483, -0.2133, -0.05753), (0.2623, -0.2354, -0.05011), (0.09961, -0.2472, -0.04603), (0.3518, -0.2116, -0.05904), (0.0, -0.2456, -0.07311), (0.1973, -0.2356, -0.07576), (0.3214, -0.2233, -0.08218), (0.3491, -0.2157, -0.08626), (0.3475, -0.2164, -0.086), (0.2605, -0.2285, -0.07859), (0.09777, -0.2403, -0.07451), (0.3511, -0.2147, -0.08752), (0.0, -0.252, -0.04653), (0.09949, -0.2468, -0.04792), (0.3213, -0.2235, -0.0559), (0.3481, -0.2129, -0.05942), (0.2622, -0.235, -0.05201), (0.3498, -0.2121, -0.05968), (0.3517, -0.2112, -0.06094), (0.199, -0.2421, -0.04917), (0.09792, -0.2409, -0.07216), (0.3477, -0.2163, -0.08366), (0.3512, -0.2146, -0.08517), (0.0, -0.2461, -0.07077), (0.3214, -0.2235, -0.07986), (0.2606, -0.2291, -0.07624), (0.3493, -0.2156, -0.08391), (0.1974, -0.2362, -0.07341), (0.0, -0.2438, -0.07782), (-3.638e-11, -0.2421, -0.07878), (-1.046e-11, -0.2431, -0.07858), (0.1977, -0.2342, -0.0803), (0.1978, -0.2326, -0.0813), (0.1977, -0.2336, -0.08109), (0.3171, -0.2208, -0.08643), (0.3159, -0.2196, -0.0874), (0.3162, -0.2205, -0.0872), (0.2579, -0.2259, -0.08399), (0.2585, -0.2274, -0.08302), (0.2581, -0.2268, -0.08379), (0.1031, -0.2371, -0.08011), (0.102, -0.2388, -0.0791), (0.1028, -0.2381, -0.07989), (0.0, -0.2443, -0.07645), (0.1008, -0.2392, -0.07777), (0.1975, -0.2346, -0.07898), (0.259, -0.2277, -0.08174), (0.3183, -0.2215, -0.0852), (0.3492, -0.2226, -0.143), (0.3492, -0.2187, -0.1146), (0.3209, -0.2327, -0.1404), (0.3214, -0.2275, -0.1113), (0.3153, -0.2283, -0.1429), (0.3158, -0.224, -0.1152), (0.3177, -0.2303, -0.1419), (0.3183, -0.2259, -0.1135), (0.3511, -0.2177, -0.1155), (0.3511, -0.2216, -0.1436), (0.3475, -0.2194, -0.1144), (0.3476, -0.2233, -0.1429), (0.3162, -0.2249, -0.115), (0.3156, -0.2293, -0.1429), (0.317, -0.2253, -0.1145), (0.3165, -0.2298, -0.1425), (0.3477, -0.2259, -0.1601), (0.3205, -0.2355, -0.1575), (0.3148, -0.2332, -0.1601), (0.3173, -0.2352, -0.1591), (0.3497, -0.2249, -0.1607), (0.3461, -0.2266, -0.16), (0.3152, -0.2341, -0.16), (0.316, -0.2346, -0.1597), (0.3477, -0.2298, -0.1763), (0.3203, -0.2399, -0.1737), (0.3147, -0.2363, -0.1762), (0.3171, -0.2383, -0.1752), (0.3497, -0.2289, -0.1769), (0.3461, -0.2306, -0.1762), (0.315, -0.2372, -0.1762), (0.3158, -0.2377, -0.1758), (0.3477, -0.239, -0.2013), (0.3197, -0.2491, -0.1987), (0.3141, -0.2457, -0.2013), (0.3165, -0.2477, -0.2003), (0.3497, -0.238, -0.2019), (0.3461, -0.2397, -0.2012), (0.3144, -0.2467, -0.2012), (0.3152, -0.2472, -0.2009), (0.0, -0.2332, -0.1601), (0.0, -0.2363, -0.1762), (0.0, -0.2457, -0.2013), (0.07851, -0.2457, -0.2013), (0.157, -0.2457, -0.2013), (0.2355, -0.2457, -0.2013), (0.236, -0.2363, -0.1762), (0.1573, -0.2363, -0.1762), (0.07867, -0.2363, -0.1762), (0.2361, -0.2332, -0.1601), (0.1574, -0.2332, -0.1601), (0.07871, -0.2332, -0.1601), (0.0, -0.1831, -0.08615), (0.1984, -0.1743, -0.08834), (0.3101, -0.1623, -0.09364), (0.2553, -0.1681, -0.09068), (0.1088, -0.1784, -0.0873), (0.3096, -0.1703, -0.1419), (0.3101, -0.1663, -0.1178), (0.3092, -0.1748, -0.1568), (0.0, -0.1748, -0.1568), (0.2347, -0.1748, -0.1568), (0.1602, -0.1748, -0.1568), (0.08572, -0.1748, -0.1568), (0.3147, -0.2228, -0.1428), (0.3153, -0.2185, -0.1154), (0.1978, -0.2271, -0.08196), (0.1037, -0.2316, -0.08079), (0.07937, -0.2277, -0.1598), (0.1577, -0.2277, -0.1598), (0.3153, -0.2142, -0.08799), (0.2577, -0.2204, -0.08462), (0.0, -0.2277, -0.1598), (0.236, -0.2277, -0.1598), (0.3143, -0.2277, -0.1598), (0.0, -0.2365, -0.07948), (0.2748, -0.2457, -0.2013), (0.2753, -0.2363, -0.1762), (0.2755, -0.2332, -0.1601), (0.2719, -0.1748, -0.1568), (0.2752, -0.2277, -0.1598), (0.3477, -0.239, -0.268), (0.3197, -0.2491, -0.2654), (0.3141, -0.2457, -0.268), (0.3165, -0.2477, -0.267), (0.3497, -0.238, -0.2686), (0.3461, -0.2397, -0.2679), (0.3144, -0.2467, -0.2679), (0.3152, -0.2472, -0.2676), (0.0, -0.2457, -0.268), (0.07851, -0.2457, -0.268), (0.157, -0.2457, -0.268), (0.2355, -0.2457, -0.268), (0.2748, -0.2457, -0.268), (0.3477, -0.239, -0.4649), (0.3197, -0.2491, -0.4623), (0.3141, -0.2457, -0.4648), (0.3165, -0.2477, -0.4638), (0.3497, -0.238, -0.4655), (0.3461, -0.2397, -0.4648), (0.3144, -0.2467, -0.4648), (0.3152, -0.2472, -0.4644), (0.3477, -0.239, -0.4752), (0.3197, -0.2491, -0.4726), (0.3141, -0.2457, -0.4752), (0.3165, -0.2477, -0.4742), (0.3497, -0.238, -0.4758), (0.3461, -0.2397, -0.4751), (0.3144, -0.2467, -0.4751), (0.3152, -0.2472, -0.4748), (0.3477, -0.239, -0.4921), (0.3197, -0.2491, -0.4917), (0.3141, -0.2457, -0.492), (0.3165, -0.2477, -0.4919), (0.3497, -0.238, -0.4921), (0.3461, -0.2397, -0.492), (0.3144, -0.2467, -0.492), (0.3152, -0.2472, -0.492), (0.0, -0.2457, -0.4752), (0.0, -0.2457, -0.492), (0.3023, -0.0725, -0.2879), (0.0, -0.0725, -0.2879), (0.0936, -0.0725, -0.2879), (0.1632, -0.0725, -0.2879), (0.2327, -0.0725, -0.2879), (0.2675, -0.0725, -0.2879), (0.3023, -0.0725, -0.4502), (0.3023, -0.0725, -0.4587), (0.0, -0.0725, -0.4587), (0.3497, -0.238, -0.2574), (0.3477, -0.239, -0.2568), (0.3141, -0.2457, -0.2567), (0.2748, -0.2457, -0.2567), (0.157, -0.2457, -0.2567), (0.07851, -0.2457, -0.2567), (0.3461, -0.2397, -0.2567), (0.3197, -0.2491, -0.2542), (0.2355, -0.2457, -0.2567), (0.3152, -0.2472, -0.2563), (0.3144, -0.2467, -0.2567), (0.3165, -0.2477, -0.2557), (0.0, -0.2457, -0.2567), (0.1577, -0.2281, -0.27), (0.08005, -0.2281, -0.27), (0.3129, -0.2281, -0.27), (0.2741, -0.2281, -0.27), (0.3129, -0.2281, -0.4633), (0.2353, -0.2281, -0.27), (0.0, -0.2281, -0.27), (0.0, -0.2281, -0.4735), (0.3129, -0.2281, -0.4735), (0.08683, -0.1503, -0.279), (0.2708, -0.1503, -0.279), (0.0, -0.1503, -0.279), (0.3076, -0.1503, -0.4661), (0.1604, -0.1503, -0.279), (0.3076, -0.1503, -0.279), (0.3076, -0.1503, -0.4568), (0.234, -0.1503, -0.279), (0.0, -0.1503, -0.4661)], [], [(3, 11, 15, 7), (1, 9, 13, 5), (4, 12, 11, 3), (6, 14, 9, 1), (0, 8, 14, 6), (5, 13, 10, 2), (35, 16, 22, 32), (2, 10, 12, 4), (37, 21, 18, 36), (38, 19, 23, 34), (39, 17, 21, 37), (33, 20, 19, 38), (32, 22, 17, 39), (36, 18, 20, 33), (14, 25, 31, 9), (12, 27, 29, 11), (9, 31, 28, 13), (11, 29, 30, 15), (13, 28, 26, 10), (8, 24, 25, 14), (25, 32, 39, 31), (27, 33, 38, 29), (31, 39, 37, 28), (29, 38, 34, 30), (28, 37, 36, 26), (10, 26, 27, 12), (24, 35, 32, 25), (55, 40, 53, 56), (58, 50, 46, 59), (57, 43, 50, 58), (56, 53, 43, 57), (44, 45, 54, 52), (45, 43, 53, 54), (47, 48, 51, 49), (48, 46, 50, 51), (49, 51, 45, 44), (51, 50, 43, 45), (52, 54, 42, 41), (54, 53, 40, 42), (65, 72, 48, 47), (72, 74, 46, 48), (22, 56, 57, 17), (17, 57, 58, 21), (21, 58, 59, 18), (16, 55, 56, 22), (18, 63, 70, 20), (19, 61, 68, 23), (61, 60, 69, 68), (63, 62, 71, 70), (20, 70, 61, 19), (70, 71, 60, 61), (59, 46, 74, 67), (67, 74, 75, 66), (18, 59, 67, 63), (63, 67, 66, 62), (73, 75, 74, 72), (64, 73, 72, 65), (26, 36, 33, 27), (73, 82, 83, 75), (62, 77, 81, 71), (66, 79, 77, 62), (75, 83, 79, 66), (71, 81, 76, 60), (64, 78, 82, 73), (60, 76, 80, 69), (82, 90, 91, 83), (79, 87, 85, 77), (81, 89, 84, 76), (78, 86, 90, 82), (77, 85, 89, 81), (83, 91, 87, 79), (76, 84, 88, 80), (87, 95, 93, 85), (89, 97, 92, 84), (86, 94, 98, 90), (85, 93, 97, 89), (91, 99, 95, 87), (84, 92, 96, 88), (90, 98, 99, 91), (103, 108, 101, 102), (108, 111, 100, 101), (137, 138, 109, 106), (106, 109, 110, 107), (107, 110, 111, 108), (136, 137, 106, 105), (105, 106, 107, 104), (104, 107, 108, 103), (124, 125, 118, 117), (126, 127, 116, 113), (128, 129, 122, 123), (130, 131, 115, 114), (125, 130, 114, 118), (132, 128, 123, 120), (140, 134, 119, 139), (127, 135, 112, 116), (129, 133, 121, 122), (131, 126, 113, 115), (134, 124, 117, 119), (78, 64, 124, 134), (49, 44, 126, 131), (110, 109, 133, 129), (52, 41, 135, 127), (138, 78, 134, 140), (100, 111, 128, 132), (65, 47, 130, 125), (47, 49, 131, 130), (111, 110, 129, 128), (44, 52, 127, 126), (64, 65, 125, 124), (109, 138, 140, 133), (133, 140, 139, 121), (94, 86, 137, 136), (86, 78, 138, 137), (189, 190, 141, 145), (191, 192, 153, 143), (193, 194, 150, 151), (195, 196, 142, 146), (190, 195, 146, 141), (197, 193, 151, 152), (198, 199, 147, 148), (200, 198, 148, 144), (199, 191, 143, 147), (192, 197, 152, 153), (196, 200, 144, 142), (194, 201, 149, 150), (148, 147, 160, 161), (142, 144, 157, 155), (141, 146, 159, 154), (147, 143, 156, 160), (146, 142, 155, 159), (144, 148, 161, 157), (145, 141, 154, 158), (160, 156, 164, 168), (159, 155, 163, 167), (157, 161, 169, 165), (158, 154, 162, 166), (161, 160, 168, 169), (155, 157, 165, 163), (154, 159, 167, 162), (168, 164, 172, 176), (167, 163, 171, 175), (165, 169, 177, 173), (166, 162, 170, 174), (169, 168, 176, 177), (163, 165, 173, 171), (162, 167, 175, 170), (172, 164, 178, 179), (215, 211, 182, 183), (216, 212, 185, 180), (217, 216, 180, 186), (218, 215, 183, 184), (211, 213, 181, 182), (219, 214, 187, 188), (214, 217, 186, 187), (212, 218, 184, 185), (103, 102, 201, 194), (93, 95, 200, 196), (136, 105, 197, 192), (98, 94, 191, 199), (95, 99, 198, 200), (99, 98, 199, 198), (105, 104, 193, 197), (92, 97, 195, 190), (97, 93, 196, 195), (104, 103, 194, 193), (94, 136, 192, 191), (96, 92, 190, 189), (153, 152, 207, 205), (164, 156, 206, 210), (178, 164, 210, 209), (150, 149, 208, 203), (152, 151, 202, 207), (156, 143, 204, 206), (143, 153, 205, 204), (151, 150, 203, 202), (205, 207, 218, 212), (210, 206, 217, 214), (209, 210, 214, 219), (203, 208, 213, 211), (207, 202, 215, 218), (206, 204, 216, 217), (204, 205, 212, 216), (202, 203, 211, 215)])
me_plane_004.polygons.foreach_set('use_smooth', [True] * 183)
_uv = me_plane_004.uv_layers.new(name='UVMap')
_uv.uv.foreach_set('vector', [0.0, 0.0, 0.0, 0.0, 0.0, 0.0, 0.0, 0.0, 0.0, 0.0, 0.0, 0.0, 0.0, 0.0, 0.0, 0.0, 0.0, 0.0, 0.0, 0.0, 0.0, 0.0, 0.0, 0.0, 0.0, 0.0, 0.0, 0.0, 0.0, 0.0, 0.0, 0.0, 0.0, 0.0, 0.0, 0.0, 0.0, 0.0, 0.0, 0.0, 0.0, 0.0, 0.0, 0.0, 0.0, 0.0, 0.0, 0.0, 0.0, 0.0, 0.0, 0.0, 0.0, 0.0, 0.0, 0.0, 0.0, 0.0, 0.0, 0.0, 0.0, 0.0, 0.0, 0.0, 0.0, 0.0, 0.0, 0.0, 0.0, 0.0, 0.0, 0.0, 0.0, 0.0, 0.0, 0.0, 0.0, 0.0, 0.0, 0.0, 0.0, 0.0, 0.0, 0.0, 0.0, 0.0, 0.0, 0.0, 0.0, 0.0, 0.0, 0.0, 0.0, 0.0, 0.0, 0.0, 0.0, 0.0, 0.0, 0.0, 0.0, 0.0, 0.0, 0.0, 0.0, 0.0, 0.0, 0.0, 0.0, 0.0, 0.0, 0.0, 0.0, 0.0, 0.0, 0.0, 0.0, 0.0, 0.0, 0.0, 0.0, 0.0, 0.0, 0.0, 0.0, 0.0, 0.0, 0.0, 0.0, 0.0, 0.0, 0.0, 0.0, 0.0, 0.0, 0.0, 0.0, 0.0, 0.0, 0.0, 0.0, 0.0, 0.0, 0.0, 0.0, 0.0, 0.0, 0.0, 0.0, 0.0, 0.0, 0.0, 0.0, 0.0, 0.0, 0.0, 0.0, 0.0, 0.0, 0.0, 0.0, 0.0, 0.0, 0.0, 0.0, 0.0, 0.0, 0.0, 0.0, 0.0, 0.0, 0.0, 0.0, 0.0, 0.0, 0.0, 0.0, 0.0, 0.0, 0.0, 0.0, 0.0, 0.0, 0.0, 0.0, 0.0, 0.0, 0.0, 0.0, 0.0, 0.0, 0.0, 0.0, 0.0, 0.0, 0.0, 0.0, 0.0, 0.0, 0.0, 0.0, 0.0, 0.0, 0.0, 0.0, 0.0, 0.0, 0.0, 0.0, 0.0, 0.0, 0.0, 0.0, 0.0, 0.0, 0.0, 0.0, 0.0, 0.0, 0.0, 0.0, 0.0, 0.0, 0.0, 0.0, 0.0, 0.0, 0.0, 0.0, 0.0, 0.0, 0.0, 0.0, 0.0, 0.0, 0.0, 0.0, 0.0, 0.0, 0.0, 0.0, 0.0, 0.0, 0.0, 0.0, 0.0, 0.0, 0.0, 0.0, 0.0, 0.0, 0.0, 0.0, 0.0, 0.0, 0.0, 0.0, 0.0, 0.0, 0.0, 0.0, 0.0, 0.0, 0.0, 0.0, 0.0, 0.0, 0.0, 0.0, 0.0, 0.0, 0.0, 0.0, 0.0, 0.0, 0.0, 0.0, 0.0, 0.0, 0.0, 0.0, 0.0, 0.0, 0.0, 0.0, 0.0, 0.0, 0.0, 0.0, 0.0, 0.0, 0.0, 0.0, 0.0, 0.0, 0.0, 0.0, 0.0, 0.0, 0.0, 0.0, 0.0, 0.0, 0.0, 0.0, 0.0, 0.0, 0.0, 0.0, 0.0, 0.0, 0.0, 0.0, 0.0, 0.0, 0.0, 0.0, 0.0, 0.0, 0.0, 0.0, 0.0, 0.0, 0.0, 0.0, 0.0, 0.0, 0.0, 0.0, 0.0, 0.0, 0.0, 0.0, 0.0, 0.0, 0.0, 0.0, 0.0, 0.0, 0.0, 0.0, 0.0, 0.0, 0.0, 0.0, 0.0, 0.0, 0.0, 0.0, 0.0, 0.0, 0.0, 0.0, 0.0, 0.0, 0.0, 0.0, 0.0, 0.0, 0.0, 0.0, 0.0, 0.0, 0.0, 0.0, 0.0, 0.0, 0.0, 0.0, 0.0, 0.0, 0.0, 0.0, 0.0, 0.0, 0.0, 0.0, 0.0, 0.0, 0.0, 0.0, 0.0, 0.0, 0.0, 0.0, 0.0, 0.0, 0.0, 0.0, 0.0, 0.0, 0.0, 0.0, 0.0, 0.0, 0.0, 0.0, 0.0, 0.0, 0.0, 0.0, 0.0, 0.0, 0.0, 0.0, 0.0, 0.0, 0.0, 0.0, 0.0, 0.0, 0.0, 0.0, 0.0, 0.0, 0.0, 0.0, 0.0, 0.0, 0.0, 0.0, 0.0, 0.0, 0.0, 0.0, 0.0, 0.0, 0.0, 0.0, 0.0, 0.0, 0.0, 0.0, 0.0, 0.0, 0.0, 0.0, 0.0, 0.0, 0.0, 0.0, 0.0, 0.0, 0.0, 0.0, 0.0, 0.0, 0.0, 0.0, 0.0, 0.0, 0.0, 0.0, 0.0, 0.0, 0.0, 0.0, 0.0, 0.0, 0.0, 0.0, 0.0, 0.0, 0.0, 0.0, 0.0, 0.0, 0.0, 0.0, 0.0, 0.0, 0.0, 0.0, 0.0, 0.0, 0.0, 0.0, 0.0, 0.0, 0.0, 0.0, 0.0, 0.0, 0.0, 0.0, 0.0, 0.0, 0.0, 0.0, 0.0, 0.0, 0.0, 0.0, 0.0, 0.0, 0.0, 0.0, 0.0, 0.0, 0.0, 0.0, 0.0, 0.0, 0.0, 0.0, 0.0, 0.0, 0.0, 0.0, 0.0, 0.0, 0.0, 0.0, 0.0, 0.0, 0.0, 0.0, 0.0, 0.0, 0.0, 0.0, 0.0, 0.0, 0.0, 0.0, 0.0, 0.0, 0.0, 0.0, 0.0, 0.0, 0.0, 0.0, 0.0, 0.0, 0.0, 0.0, 0.0, 0.0, 0.0, 0.0, 0.0, 0.0, 0.0, 0.0, 0.0, 0.0, 0.0, 0.0, 0.0, 0.0, 0.0, 0.0, 0.0, 0.0, 0.0, 0.0, 0.0, 0.0, 0.0, 0.0, 0.0, 0.0, 0.0, 0.0, 0.0, 0.0, 0.0, 0.0, 0.0, 0.0, 0.0, 0.0, 0.0, 0.0, 0.0, 0.0, 0.0, 0.0, 0.0, 0.0, 0.0, 0.0, 0.0, 0.0, 0.0, 0.0, 0.0, 0.0, 0.0, 0.0, 0.0, 0.0, 0.0, 0.0, 0.0, 0.0, 0.0, 0.0, 0.0, 0.0, 0.0, 0.0, 0.0, 0.0, 0.0, 0.0, 0.0, 0.0, 0.0, 0.0, 0.0, 0.0, 0.0, 0.0, 0.0, 0.0, 0.0, 0.0, 0.0, 0.0, 0.0, 0.0, 0.0, 0.0, 0.0, 0.0, 0.0, 0.0, 0.0, 0.0, 0.0, 0.0, 0.0, 0.0, 0.0, 0.0, 0.0, 0.0, 0.0, 0.0, 0.0, 0.0, 0.0, 0.0, 0.0, 0.0, 0.0, 0.0, 0.0, 0.0, 0.0, 0.0, 0.0, 0.0, 0.0, 0.0, 0.0, 0.0, 0.0, 0.0, 0.0, 0.0, 0.0, 0.0, 0.0, 0.0, 0.0, 0.0, 0.0, 0.0, 0.0, 0.0, 0.0, 0.0, 0.0, 0.0, 0.0, 0.0, 0.0, 0.0, 0.0, 0.0, 0.0, 0.0, 0.0, 0.0, 0.0, 0.0, 0.0, 0.0, 0.0, 0.0, 0.0, 0.0, 0.0, 0.0, 0.0, 0.0, 0.0, 0.0, 0.0, 0.0, 0.0, 0.0, 0.0, 0.0, 0.0, 0.0, 0.0, 0.0, 0.0, 0.0, 0.0, 0.0, 0.0, 0.0, 0.0, 0.0, 0.0, 0.0, 0.0, 0.0, 0.0, 0.0, 0.0, 0.0, 0.0, 0.0, 0.0, 0.0, 0.0, 0.0, 0.0, 0.0, 0.0, 0.0, 0.0, 0.0, 0.0, 0.0, 0.0, 0.0, 0.0, 0.0, 0.0, 0.0, 0.0, 0.0, 0.0, 0.0, 0.0, 0.0, 0.0, 0.0, 0.0, 0.0, 0.0, 0.0, 0.0, 0.0, 0.0, 0.0, 0.0, 0.0, 0.0, 0.0, 0.0, 0.0, 0.0, 0.0, 0.0, 0.0, 0.0, 0.0, 0.0, 0.0, 0.0, 0.0, 0.0, 0.0, 0.0, 0.0, 0.0, 0.0, 0.0, 0.0, 0.0, 0.0, 0.0, 0.0, 0.0, 0.0, 0.0, 0.0, 0.0, 0.0, 0.0, 0.0, 0.0, 0.0, 0.0, 0.0, 0.0, 0.0, 0.0, 0.0, 0.0, 0.0, 0.0, 0.0, 0.0, 0.0, 0.0, 0.0, 0.0, 0.0, 0.0, 0.0, 0.0, 0.0, 0.0, 0.0, 0.0, 0.0, 0.0, 0.0, 0.0, 0.0, 0.0, 0.0, 0.0, 0.0, 0.0, 0.0, 0.0, 0.0, 0.0, 0.0, 0.0, 0.0, 0.0, 0.0, 0.0, 0.0, 0.0, 0.0, 0.0, 0.0, 0.0, 0.0, 0.0, 0.0, 0.0, 0.0, 0.0, 0.0, 0.0, 0.0, 0.0, 0.0, 0.0, 0.0, 0.0, 0.0, 0.0, 0.0, 0.0, 0.0, 0.0, 0.0, 0.0, 0.0, 0.0, 0.0, 0.0, 0.0, 0.0, 0.0, 0.0, 0.0, 0.0, 0.0, 0.0, 0.0, 0.0, 0.0, 0.0, 0.0, 0.0, 0.0, 0.0, 0.0, 0.0, 0.0, 0.0, 0.0, 0.0, 0.0, 0.0, 0.0, 0.0, 0.0, 0.0, 0.0, 0.0, 0.0, 0.0, 0.0, 0.0, 0.0, 0.0, 0.0, 0.0, 0.0, 0.0, 0.0, 0.0, 0.0, 0.0, 0.0, 0.0, 0.0, 0.0, 0.0, 0.0, 0.0, 0.0, 0.0, 0.0, 0.0, 0.0, 0.0, 0.0, 0.0, 0.0, 0.0, 0.0, 0.0, 0.0, 0.0, 0.0, 0.0, 0.0, 0.0, 0.0, 0.0, 0.0, 0.0, 0.0, 0.0, 0.0, 0.0, 0.0, 0.0, 0.0, 0.0, 0.0, 0.0, 0.0, 0.0, 0.0, 0.0, 0.0, 0.0, 0.0, 0.0, 0.0, 0.0, 0.0, 0.0, 0.0, 0.0, 0.0, 0.0, 0.0, 0.0, 0.0, 0.0, 0.0, 0.0, 0.0, 0.0, 0.0, 0.0, 0.0, 0.0, 0.0, 0.0, 0.0, 0.0, 0.0, 0.0, 0.0, 0.0, 0.0, 0.0, 0.0, 0.0, 0.0, 0.0, 0.0, 0.0, 0.0, 0.0, 0.0, 0.0, 0.0, 0.0, 0.0, 0.0, 0.0, 0.0, 0.0, 0.0, 0.0, 0.0, 0.0, 0.0, 0.0, 0.0, 0.0, 0.0, 0.0, 0.0, 0.0, 0.0, 0.0, 0.0, 0.0, 0.0, 0.0, 0.0, 0.0, 0.0, 0.0, 0.0, 0.0, 0.0, 0.0, 0.0, 0.0, 0.0, 0.0, 0.0, 0.0, 0.0, 0.0, 0.0, 0.0, 0.0, 0.0, 0.0, 0.0, 0.0, 0.0, 0.0, 0.0, 0.0, 0.0, 0.0, 0.0, 0.0, 0.0, 0.0, 0.0, 0.0, 0.0, 0.0, 0.0, 0.0, 0.0, 0.0, 0.0, 0.0, 0.0, 0.0, 0.0, 0.0, 0.0, 0.0, 0.0, 0.0, 0.0, 0.0, 0.0, 0.0, 0.0, 0.0, 0.0, 0.0, 0.0, 0.0, 0.0, 0.0, 0.0, 0.0, 0.0, 0.0, 0.0, 0.0, 0.0, 0.0, 0.0, 0.0, 0.0, 0.0, 0.0, 0.0, 0.0, 0.0, 0.0, 0.0, 0.0, 0.0, 0.0, 0.0, 0.0, 0.0, 0.0, 0.0, 0.0, 0.0, 0.0, 0.0, 0.0, 0.0, 0.0, 0.0, 0.0, 0.0, 0.0, 0.0, 0.0, 0.0, 0.0, 0.0, 0.0, 0.0, 0.0, 0.0, 0.0, 0.0, 0.0, 0.0, 0.0, 0.0, 0.0, 0.0, 0.0, 0.0, 0.0, 0.0, 0.0, 0.0, 0.0, 0.0, 0.0, 0.0, 0.0, 0.0, 0.0, 0.0, 0.0, 0.0, 0.0, 0.0, 0.0, 0.0, 0.0, 0.0, 0.0, 0.0, 0.0, 0.0, 0.0, 0.0, 0.0, 0.0, 0.0, 0.0, 0.0, 0.0, 0.0, 0.0, 0.0, 0.0, 0.0, 0.0, 0.0, 0.0, 0.0, 0.0, 0.0, 0.0, 0.0, 0.0, 0.0, 0.0, 0.0, 0.0, 0.0, 0.0, 0.0, 0.0, 0.0, 0.0, 0.0, 0.0, 0.0, 0.0, 0.0, 0.0, 0.0, 0.0, 0.0, 0.0, 0.0, 0.0, 0.0, 0.0, 0.0, 0.0, 0.0, 0.0, 0.0, 0.0, 0.0, 0.0, 0.0, 0.0, 0.0, 0.0, 0.0, 0.0, 0.0, 0.0, 0.0, 0.0, 0.0, 0.0, 0.0, 0.0, 0.0, 0.0, 0.0, 0.0, 0.0, 0.0, 0.0, 0.0, 0.0, 0.0, 0.0, 0.0, 0.0, 0.0, 0.0, 0.0, 0.0, 0.0, 0.0, 0.0, 0.0, 0.0, 0.0, 0.0, 0.0, 0.0, 0.0, 0.0, 0.0, 0.0, 0.0, 0.0, 0.0, 0.0, 0.0, 0.0, 0.0, 0.0, 0.0, 0.0, 0.0, 0.0, 0.0, 0.0, 0.0, 0.0, 0.0, 0.0, 0.0, 0.0, 0.0, 0.0, 0.0, 0.0, 0.0, 0.0, 0.0, 0.0, 0.0, 0.0, 0.0, 0.0, 0.0, 0.0, 0.0, 0.0, 0.0, 0.0, 0.0, 0.0, 0.0, 0.0, 0.0, 0.0, 0.0, 0.0, 0.0, 0.0, 0.0, 0.0, 0.0, 0.0, 0.0, 0.0, 0.0, 0.0, 0.0, 0.0, 0.0, 0.0, 0.0, 0.0, 0.0, 0.0, 0.0, 0.0, 0.0, 0.0, 0.0, 0.0, 0.0, 0.0, 0.0, 0.0, 0.0, 0.0, 0.0, 0.0, 0.0, 0.0, 0.0, 0.0, 0.0, 0.0, 0.0, 0.0, 0.0, 0.0, 0.0, 0.0, 0.0, 0.0, 0.0, 0.0, 0.0, 0.0, 0.0, 0.0, 0.0, 0.0, 0.0, 0.0, 0.0, 0.0, 0.0, 0.0, 0.0, 0.0, 0.0, 0.0, 0.0, 0.0, 0.0, 0.0, 0.0, 0.0, 0.0, 0.0, 0.0, 0.0, 0.0, 0.0, 0.0, 0.0, 0.0, 0.0, 0.0, 0.0, 0.0, 0.0, 0.0, 0.0, 0.0, 0.0, 0.0, 0.0, 0.0, 0.0, 0.0, 0.0, 0.0, 0.0, 0.0, 0.0, 0.0, 0.0, 0.0, 0.0, 0.0, 0.0, 0.0, 0.0, 0.0, 0.0, 0.0, 0.0, 0.0, 0.0, 0.0, 0.0, 0.0, 0.0, 0.0, 0.0, 0.0, 0.0, 0.0, 0.0, 0.0, 0.0, 0.0, 0.0, 0.0, 0.0, 0.0, 0.0, 0.0, 0.0, 0.0, 0.0, 0.0, 0.0, 0.0, 0.0, 0.0, 0.0, 0.0, 0.0, 0.0, 0.0, 0.0])
me_plane_004.update()

# ---- objects
ob_top_view = bpy.data.objects.new('top_view', None)
ob_measurements = bpy.data.objects.new('measurements', me_cube)
ob_side_view = bpy.data.objects.new('side_view', None)
ob_front_view = bpy.data.objects.new('front_view', None)
ob_back_view = bpy.data.objects.new('back_view', None)
ob_guide_body = bpy.data.objects.new('Guide_Body', me_vert)
ob_hood = bpy.data.objects.new('hood', me_plane_001)
ob_bumper = bpy.data.objects.new('bumper', me_plane_004)

# ---- transforms, parenting, visibility, modifiers, constraints
ob_top_view.location = (0.0, -0.007302, 0.0)
ob_top_view.rotation_euler = (0.0, -0.0, 1.571)
ob_top_view.scale = (0.9375, 0.9106, 1.0)
ob_top_view.empty_display_type = 'IMAGE'
ob_top_view.empty_display_size = 5.0
ob_top_view.empty_image_depth = 'FRONT'
ob_top_view.show_empty_image_perspective = False
ob_top_view.use_empty_image_alpha = True
ob_top_view.empty_image_side = 'FRONT'
ob_top_view.color = (1.0, 1.0, 1.0, 0.15)
ob_top_view.hide_select = True
ob_top_view.hide_render = True
ob_measurements.location = (0.0, 0.0, 0.9985)
ob_measurements.scale = (0.8925, 2.3, 1.0)
ob_measurements.hide_select = True
ob_measurements.hide_render = True
ob_side_view.location = (-1.127, -0.007302, 0.565)
ob_side_view.rotation_euler = (1.571, 0.0, 1.571)
ob_side_view.scale = (0.9375, 0.9106, 1.0)
ob_side_view.empty_display_type = 'IMAGE'
ob_side_view.empty_display_size = 5.0
ob_side_view.empty_image_depth = 'FRONT'
ob_side_view.show_empty_image_perspective = False
ob_side_view.use_empty_image_alpha = True
ob_side_view.empty_image_side = 'FRONT'
ob_side_view.color = (1.0, 1.0, 1.0, 0.15)
ob_side_view.hide_select = True
ob_side_view.hide_render = True
ob_front_view.location = (0.0, -2.447, 0.5754)
ob_front_view.rotation_euler = (1.571, -0.0, 0.0)
ob_front_view.scale = (0.3948, 0.4024, 0.4278)
ob_front_view.empty_display_type = 'IMAGE'
ob_front_view.empty_display_size = 5.0
ob_front_view.empty_image_depth = 'FRONT'
ob_front_view.show_empty_image_perspective = False
ob_front_view.use_empty_image_alpha = True
ob_front_view.empty_image_side = 'FRONT'
ob_front_view.color = (1.0, 1.0, 1.0, 0.15)
ob_front_view.hide_select = True
ob_front_view.hide_render = True
ob_back_view.location = (0.0, 2.393, 0.561)
ob_back_view.rotation_euler = (1.571, -0.0, -3.142)
ob_back_view.scale = (0.4011, 0.401, 0.4278)
ob_back_view.empty_display_type = 'IMAGE'
ob_back_view.empty_display_size = 5.0
ob_back_view.empty_image_depth = 'FRONT'
ob_back_view.show_empty_image_perspective = False
ob_back_view.use_empty_image_alpha = True
ob_back_view.empty_image_side = 'FRONT'
ob_back_view.color = (1.0, 1.0, 1.0, 0.15)
ob_back_view.hide_select = True
ob_back_view.hide_render = True
ob_guide_body.location = (-6.153e-05, -1.025, 0.9434)
_m = ob_guide_body.modifiers.new('Mirror', 'MIRROR')
_m.use_clip = True
_m = ob_guide_body.modifiers.new('Subdivision', 'SUBSURF')
_m.levels = 2
_m = ob_guide_body.modifiers.new('Smooth by Angle', 'NODES')
_m.node_group = ng_smooth_by_angle
_m.use_pin_to_last = True
_m.show_group_selector = False
ob_hood.location = (0.0, -1.995, 0.7284)
_m = ob_hood.modifiers.new('Mirror', 'MIRROR')
_m.use_clip = True
_m = ob_hood.modifiers.new('Subdivision', 'SUBSURF')
_m.levels = 2
_m = ob_hood.modifiers.new('Solidify', 'SOLIDIFY')
_m.thickness = -0.003
_m.offset = 1.0
_m.use_even_offset = True
_m = ob_hood.modifiers.new('Smooth by Angle', 'NODES')
_m.node_group = ng_smooth_by_angle
_m.use_pin_to_last = True
_m.show_group_selector = False
ob_bumper.location = (0.0, -1.995, 0.729)
_m = ob_bumper.modifiers.new('Mirror', 'MIRROR')
_m.use_clip = True
_m = ob_bumper.modifiers.new('Subdivision', 'SUBSURF')
_m.levels = 2
_m = ob_bumper.modifiers.new('Solidify', 'SOLIDIFY')
_m.thickness = -0.003
_m.offset = 1.0
_m.use_even_offset = True
_m = ob_bumper.modifiers.new('Smooth by Angle', 'NODES')
_m.node_group = ng_smooth_by_angle
_m.use_pin_to_last = True
_m.show_group_selector = False

# ---- collection membership
col_blueprints.objects.link(ob_top_view)
col_blueprints.objects.link(ob_measurements)
col_blueprints.objects.link(ob_side_view)
col_blueprints.objects.link(ob_front_view)
col_blueprints.objects.link(ob_back_view)
col_guide_meshes.objects.link(ob_guide_body)
col_work_in_progress.objects.link(ob_hood)
col_work_in_progress.objects.link(ob_bumper)
def _layer_coll(name, lc=None):
    lc = lc or bpy.context.view_layer.layer_collection
    for c in lc.children:
        if c.name == name: return c
        r = _layer_coll(name, c)
        if r: return r
_layer_coll('Guide_Meshes').exclude = True

# ---- scene / render settings (as saved in the file)
scene.frame_start = 1; scene.frame_end = 250; scene.frame_set(1)
scene.render.engine = 'CYCLES'
bpy.context.view_layer.update()

# ---- added for rendering (the .blend has no active camera and no usable light): camera, sun
cam_auto = bpy.data.cameras.new('AutoCamera')
cam_auto.lens = 50.0
cam_auto.sensor_width = 36.0
cam_auto.clip_end = 1000.0
ob_auto_camera = bpy.data.objects.new('AutoCamera', cam_auto)
scene.collection.objects.link(ob_auto_camera)
ob_auto_camera.location = (3.33695, -4.8492, 2.67922)
ob_auto_camera.rotation_euler = (1.09748, -7.21219e-08, 0.694738)
scene.camera = ob_auto_camera
light_auto_sun = bpy.data.lights.new('AutoSun', 'SUN')
light_auto_sun.energy = 3.0
light_auto_sun.angle = 0.0523599
ob_auto_sun = bpy.data.objects.new('AutoSun', light_auto_sun)
scene.collection.objects.link(ob_auto_sun)
ob_auto_sun.rotation_euler = (0.872665, 0.174533, 0.523599)
bpy.context.view_layer.update()
